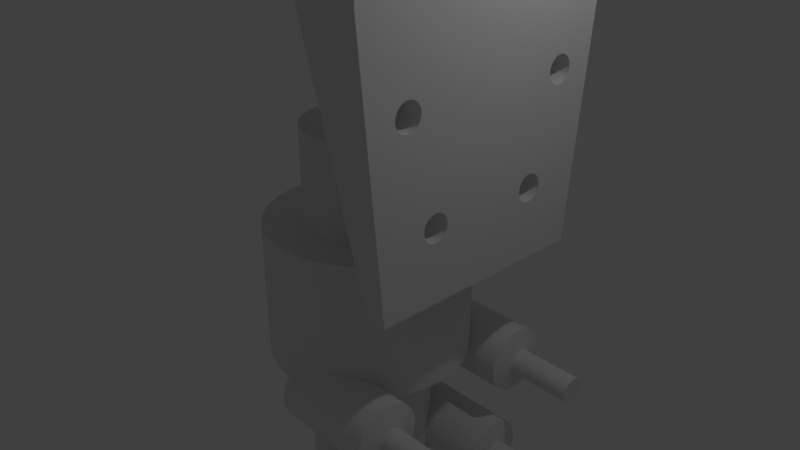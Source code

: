 # Source: eje-z--sust-bar.blend  (saved by Blender 2.79.0; exported with 4.5.12 LTS)
import bpy
from mathutils import Matrix  # noqa: F401  (used for matrix-valued properties, if any)

bpy.ops.wm.read_factory_settings(use_empty=True)
scene = bpy.context.scene
scene.name = 'Scene'

# ---- collections
col_collection_1 = bpy.data.collections.new('Collection 1'); scene.collection.children.link(col_collection_1)

# ---- materials (node trees are filled in below, after node groups)
mat_material = bpy.data.materials.new('Material')
mat_material.alpha_threshold = 0.0
mat_material.use_transparent_shadow = False
mat_material.roughness = 0.5
mat_material.line_color = (0.0, 0.0, 0.0, 1.0)

# ---- material node trees

# ---- world
world_world = bpy.data.worlds.new('World'); scene.world = world_world
world_world.color = (0.05088, 0.05088, 0.05088)
world_world.use_sun_shadow = False
world_world.sun_shadow_jitter_overblur = 0.0
world_world.cycles.sampling_method = 'MANUAL'

# ---- cameras
cam_camera = bpy.data.cameras.new('Camera')
cam_camera.clip_end = 100.0
cam_camera.lens = 35.0
cam_camera.sensor_width = 32.0
cam_camera.sensor_height = 18.0
cam_camera.ortho_scale = 7.314
cam_camera.dof.focus_distance = 0.0
cam_camera.dof.aperture_fstop = 128.0

# ---- lights
light_lamp = bpy.data.lights.new('Lamp', 'POINT')
light_lamp.transmission_factor = 0.0
light_lamp.cutoff_distance = 30.0
light_lamp.energy = 100.0
light_lamp.shadow_buffer_clip_start = 1.001
light_lamp.shadow_soft_size = 0.1
light_lamp.shadow_maximum_resolution = 0.006
light_lamp.use_absolute_resolution = True

# ---- meshes
me_cylinder_002 = bpy.data.meshes.new('Cylinder.002')
me_cylinder_002.from_pydata([(-2.685, 6.582, -3.514), (-2.685, 6.582, 1.557), (-2.328, 6.547, -3.514), (-2.328, 6.547, 1.557), (-1.985, 6.443, -3.514), (-1.985, 6.443, 1.557), (-1.668, 6.274, -3.514), (-1.668, 6.274, 1.557), (-1.391, 6.046, -3.514), (-1.391, 6.046, 1.557), (-1.163, 5.768, -3.514), (-1.163, 5.768, 1.557), (-0.9937, 5.452, -3.514), (-0.9937, 5.452, 1.557), (-0.8895, 5.108, -3.514), (-0.8895, 5.108, 1.557), (-0.8543, 4.751, -3.514), (-0.8543, 4.751, 1.557), (-0.8895, 4.394, -3.514), (-0.8895, 4.394, 1.557), (-0.9937, 4.05, -3.514), (-0.9937, 4.05, 1.557), (-1.163, 3.734, -3.514), (-1.163, 3.734, 1.557), (-1.391, 3.456, -3.514), (-1.391, 3.456, 1.557), (-1.668, 3.229, -3.514), (-1.668, 3.229, 1.557), (-1.985, 3.059, -3.514), (-1.985, 3.059, 1.557), (-2.328, 2.955, -3.514), (-2.328, 2.955, 1.557), (-2.685, 2.92, -3.514), (-2.685, 2.92, 1.557), (-3.043, 2.955, -3.514), (-3.043, 2.955, 1.557), (-3.386, 3.059, -3.514), (-3.386, 3.059, 1.557), (-3.703, 3.229, -3.514), (-3.703, 3.229, 1.557), (-3.98, 3.456, -3.514), (-3.98, 3.456, 1.557), (-4.208, 3.734, -3.514), (-4.208, 3.734, 1.557), (-4.377, 4.05, -3.514), (-4.377, 4.05, 1.557), (-4.481, 4.394, -3.514), (-4.481, 4.394, 1.557), (-4.517, 4.751, -3.514), (-4.517, 4.751, 1.557), (-4.481, 5.108, -3.514), (-4.481, 5.108, 1.557), (-4.377, 5.452, -3.514), (-4.377, 5.452, 1.557), (-4.208, 5.768, -3.514), (-4.208, 5.768, 1.557), (-3.98, 6.046, -3.514), (-3.98, 6.046, 1.557), (-3.703, 6.274, -3.514), (-3.703, 6.274, 1.557), (-3.386, 6.443, -3.514), (-3.386, 6.443, 1.557), (-3.043, 6.547, -3.514), (-3.043, 6.547, 1.557), (-2.685, 5.462, -3.772), (-2.547, 5.448, -3.772), (-2.413, 5.408, -3.772), (-2.29, 5.342, -3.772), (-2.183, 5.254, -3.772), (-2.094, 5.146, -3.772), (-2.029, 5.023, -3.772), (-1.988, 4.89, -3.772), (-1.975, 4.751, -3.772), (-1.988, 4.612, -3.772), (-2.029, 4.479, -3.772), (-2.094, 4.356, -3.772), (-2.183, 4.248, -3.772), (-2.29, 4.16, -3.772), (-2.413, 4.094, -3.772), (-2.547, 4.054, -3.772), (-2.685, 4.04, -3.772), (-2.824, 4.054, -3.772), (-2.957, 4.094, -3.772), (-3.08, 4.16, -3.772), (-3.188, 4.248, -3.772), (-3.276, 4.356, -3.772), (-3.342, 4.479, -3.772), (-3.383, 4.612, -3.772), (-3.396, 4.751, -3.772), (-3.383, 4.89, -3.772), (-3.342, 5.023, -3.772), (-3.276, 5.146, -3.772), (-3.188, 5.254, -3.772), (-3.08, 5.342, -3.772), (-2.957, 5.408, -3.772), (-2.824, 5.448, -3.772), (-2.685, 5.462, -6.826), (-2.547, 5.448, -6.826), (-2.413, 5.408, -6.826), (-2.29, 5.342, -6.826), (-2.183, 5.254, -6.826), (-2.094, 5.146, -6.826), (-2.029, 5.023, -6.826), (-1.988, 4.89, -6.826), (-1.975, 4.751, -6.826), (-1.988, 4.612, -6.826), (-2.029, 4.479, -6.826), (-2.094, 4.356, -6.826), (-2.183, 4.248, -6.826), (-2.29, 4.16, -6.826), (-2.413, 4.094, -6.826), (-2.547, 4.054, -6.826), (-2.685, 4.04, -6.826), (-2.824, 4.054, -6.826), (-2.957, 4.094, -6.826), (-3.08, 4.16, -6.826), (-3.188, 4.248, -6.826), (-3.276, 4.356, -6.826), (-3.342, 4.479, -6.826), (-3.383, 4.612, -6.826), (-3.396, 4.751, -6.826), (-3.383, 4.89, -6.826), (-3.342, 5.023, -6.826), (-3.276, 5.146, -6.826), (-3.188, 5.254, -6.826), (-3.08, 5.342, -6.826), (-2.957, 5.408, -6.826), (-2.824, 5.448, -6.826), (2.685, 4.924, -3.514), (2.685, 4.924, 1.557), (2.328, 4.889, -3.514), (2.328, 4.889, 1.557), (1.985, 4.785, -3.514), (1.985, 4.785, 1.557), (1.668, 4.616, -3.514), (1.668, 4.616, 1.557), (1.391, 4.388, -3.514), (1.391, 4.388, 1.557), (1.163, 4.111, -3.514), (1.163, 4.111, 1.557), (0.9937, 3.794, -3.514), (0.9937, 3.794, 1.557), (0.8895, 3.451, -3.514), (0.8895, 3.451, 1.557), (0.8543, 3.093, -3.514), (0.8543, 3.093, 1.557), (0.8895, 2.736, -3.514), (0.8895, 2.736, 1.557), (0.9937, 2.393, -3.514), (0.9937, 2.393, 1.557), (1.163, 2.076, -3.514), (1.163, 2.076, 1.557), (1.391, 1.798, -3.514), (1.391, 1.798, 1.557), (1.668, 1.571, -3.514), (1.668, 1.571, 1.557), (1.985, 1.402, -3.514), (1.985, 1.402, 1.557), (2.328, 1.297, -3.514), (2.328, 1.297, 1.557), (2.685, 1.262, -3.514), (2.685, 1.262, 1.557), (3.043, 1.297, -3.514), (3.043, 1.297, 1.557), (3.386, 1.402, -3.514), (3.386, 1.402, 1.557), (3.703, 1.571, -3.514), (3.703, 1.571, 1.557), (3.98, 1.798, -3.514), (3.98, 1.798, 1.557), (4.208, 2.076, -3.514), (4.208, 2.076, 1.557), (4.377, 2.393, -3.514), (4.377, 2.393, 1.557), (4.481, 2.736, -3.514), (4.481, 2.736, 1.557), (4.517, 3.093, -3.514), (4.517, 3.093, 1.557), (4.481, 3.451, -3.514), (4.481, 3.451, 1.557), (4.377, 3.794, -3.514), (4.377, 3.794, 1.557), (4.208, 4.111, -3.514), (4.208, 4.111, 1.557), (3.98, 4.388, -3.514), (3.98, 4.388, 1.557), (3.703, 4.616, -3.514), (3.703, 4.616, 1.557), (3.386, 4.785, -3.514), (3.386, 4.785, 1.557), (3.043, 4.889, -3.514), (3.043, 4.889, 1.557), (2.685, 3.804, -3.772), (2.547, 3.79, -3.772), (2.413, 3.75, -3.772), (2.29, 3.684, -3.772), (2.183, 3.596, -3.772), (2.094, 3.488, -3.772), (2.029, 3.365, -3.772), (1.988, 3.232, -3.772), (1.975, 3.093, -3.772), (1.988, 2.955, -3.772), (2.029, 2.821, -3.772), (2.094, 2.698, -3.772), (2.183, 2.591, -3.772), (2.29, 2.502, -3.772), (2.413, 2.437, -3.772), (2.547, 2.396, -3.772), (2.685, 2.382, -3.772), (2.824, 2.396, -3.772), (2.957, 2.437, -3.772), (3.08, 2.502, -3.772), (3.188, 2.591, -3.772), (3.276, 2.698, -3.772), (3.342, 2.821, -3.772), (3.383, 2.955, -3.772), (3.396, 3.093, -3.772), (3.383, 3.232, -3.772), (3.342, 3.365, -3.772), (3.276, 3.488, -3.772), (3.188, 3.596, -3.772), (3.08, 3.684, -3.772), (2.957, 3.75, -3.772), (2.824, 3.79, -3.772), (2.685, 3.804, -6.826), (2.547, 3.79, -6.826), (2.413, 3.75, -6.826), (2.29, 3.684, -6.826), (2.183, 3.596, -6.826), (2.094, 3.488, -6.826), (2.029, 3.365, -6.826), (1.988, 3.232, -6.826), (1.975, 3.093, -6.826), (1.988, 2.955, -6.826), (2.029, 2.821, -6.826), (2.094, 2.698, -6.826), (2.183, 2.591, -6.826), (2.29, 2.502, -6.826), (2.413, 2.437, -6.826), (2.547, 2.396, -6.826), (2.685, 2.382, -6.826), (2.824, 2.396, -6.826), (2.957, 2.437, -6.826), (3.08, 2.502, -6.826), (3.188, 2.591, -6.826), (3.276, 2.698, -6.826), (3.342, 2.821, -6.826), (3.383, 2.955, -6.826), (3.396, 3.093, -6.826), (3.383, 3.232, -6.826), (3.342, 3.365, -6.826), (3.276, 3.488, -6.826), (3.188, 3.596, -6.826), (3.08, 3.684, -6.826), (2.957, 3.75, -6.826), (2.824, 3.79, -6.826), (-2.685, -6.582, -3.514), (-2.685, -6.582, 1.557), (-2.328, -6.547, -3.514), (-2.328, -6.547, 1.557), (-1.985, -6.443, -3.514), (-1.985, -6.443, 1.557), (-1.668, -6.274, -3.514), (-1.668, -6.274, 1.557), (-1.391, -6.046, -3.514), (-1.391, -6.046, 1.557), (-1.163, -5.768, -3.514), (-1.163, -5.768, 1.557), (-0.9937, -5.452, -3.514), (-0.9937, -5.452, 1.557), (-0.8895, -5.108, -3.514), (-0.8895, -5.108, 1.557), (-0.8543, -4.751, -3.514), (-0.8543, -4.751, 1.557), (-0.8895, -4.394, -3.514), (-0.8895, -4.394, 1.557), (-0.9937, -4.05, -3.514), (-0.9937, -4.05, 1.557), (-1.163, -3.734, -3.514), (-1.163, -3.734, 1.557), (-1.391, -3.456, -3.514), (-1.391, -3.456, 1.557), (-1.668, -3.229, -3.514), (-1.668, -3.229, 1.557), (-1.985, -3.059, -3.514), (-1.985, -3.059, 1.557), (-2.328, -2.955, -3.514), (-2.328, -2.955, 1.557), (-2.685, -2.92, -3.514), (-2.685, -2.92, 1.557), (-3.043, -2.955, -3.514), (-3.043, -2.955, 1.557), (-3.386, -3.059, -3.514), (-3.386, -3.059, 1.557), (-3.703, -3.229, -3.514), (-3.703, -3.229, 1.557), (-3.98, -3.456, -3.514), (-3.98, -3.456, 1.557), (-4.208, -3.734, -3.514), (-4.208, -3.734, 1.557), (-4.377, -4.05, -3.514), (-4.377, -4.05, 1.557), (-4.481, -4.394, -3.514), (-4.481, -4.394, 1.557), (-4.517, -4.751, -3.514), (-4.517, -4.751, 1.557), (-4.481, -5.108, -3.514), (-4.481, -5.108, 1.557), (-4.377, -5.452, -3.514), (-4.377, -5.452, 1.557), (-4.208, -5.768, -3.514), (-4.208, -5.768, 1.557), (-3.98, -6.046, -3.514), (-3.98, -6.046, 1.557), (-3.703, -6.274, -3.514), (-3.703, -6.274, 1.557), (-3.386, -6.443, -3.514), (-3.386, -6.443, 1.557), (-3.043, -6.547, -3.514), (-3.043, -6.547, 1.557), (-2.685, -5.462, -3.772), (-2.547, -5.448, -3.772), (-2.413, -5.408, -3.772), (-2.29, -5.342, -3.772), (-2.183, -5.254, -3.772), (-2.094, -5.146, -3.772), (-2.029, -5.023, -3.772), (-1.988, -4.89, -3.772), (-1.975, -4.751, -3.772), (-1.988, -4.612, -3.772), (-2.029, -4.479, -3.772), (-2.094, -4.356, -3.772), (-2.183, -4.248, -3.772), (-2.29, -4.16, -3.772), (-2.413, -4.094, -3.772), (-2.547, -4.054, -3.772), (-2.685, -4.04, -3.772), (-2.824, -4.054, -3.772), (-2.957, -4.094, -3.772), (-3.08, -4.16, -3.772), (-3.188, -4.248, -3.772), (-3.276, -4.356, -3.772), (-3.342, -4.479, -3.772), (-3.383, -4.612, -3.772), (-3.396, -4.751, -3.772), (-3.383, -4.89, -3.772), (-3.342, -5.023, -3.772), (-3.276, -5.146, -3.772), (-3.188, -5.254, -3.772), (-3.08, -5.342, -3.772), (-2.957, -5.408, -3.772), (-2.824, -5.448, -3.772), (-2.685, -5.462, -6.826), (-2.547, -5.448, -6.826), (-2.413, -5.408, -6.826), (-2.29, -5.342, -6.826), (-2.183, -5.254, -6.826), (-2.094, -5.146, -6.826), (-2.029, -5.023, -6.826), (-1.988, -4.89, -6.826), (-1.975, -4.751, -6.826), (-1.988, -4.612, -6.826), (-2.029, -4.479, -6.826), (-2.094, -4.356, -6.826), (-2.183, -4.248, -6.826), (-2.29, -4.16, -6.826), (-2.413, -4.094, -6.826), (-2.547, -4.054, -6.826), (-2.685, -4.04, -6.826), (-2.824, -4.054, -6.826), (-2.957, -4.094, -6.826), (-3.08, -4.16, -6.826), (-3.188, -4.248, -6.826), (-3.276, -4.356, -6.826), (-3.342, -4.479, -6.826), (-3.383, -4.612, -6.826), (-3.396, -4.751, -6.826), (-3.383, -4.89, -6.826), (-3.342, -5.023, -6.826), (-3.276, -5.146, -6.826), (-3.188, -5.254, -6.826), (-3.08, -5.342, -6.826), (-2.957, -5.408, -6.826), (-2.824, -5.448, -6.826), (2.685, -4.924, -3.586), (2.685, -4.924, 1.63), (2.328, -4.889, -3.586), (2.328, -4.889, 1.63), (1.985, -4.785, -3.586), (1.985, -4.785, 1.63), (1.668, -4.616, -3.586), (1.668, -4.616, 1.63), (1.391, -4.388, -3.586), (1.391, -4.388, 1.63), (1.163, -4.111, -3.586), (1.163, -4.111, 1.63), (0.9937, -3.794, -3.586), (0.9937, -3.794, 1.63), (0.8895, -3.451, -3.586), (0.8895, -3.451, 1.63), (0.8543, -3.093, -3.586), (0.8543, -3.093, 1.63), (0.8895, -2.736, -3.586), (0.8895, -2.736, 1.63), (0.9937, -2.393, -3.586), (0.9937, -2.393, 1.63), (1.163, -2.076, -3.586), (1.163, -2.076, 1.63), (1.391, -1.798, -3.586), (1.391, -1.798, 1.63), (1.668, -1.571, -3.586), (1.668, -1.571, 1.63), (1.985, -1.402, -3.586), (1.985, -1.402, 1.63), (2.328, -1.297, -3.586), (2.328, -1.297, 1.63), (2.685, -1.262, -3.586), (2.685, -1.262, 1.63), (3.043, -1.297, -3.586), (3.043, -1.297, 1.63), (3.386, -1.402, -3.586), (3.386, -1.402, 1.63), (3.703, -1.571, -3.586), (3.703, -1.571, 1.63), (3.98, -1.798, -3.586), (3.98, -1.798, 1.63), (4.208, -2.076, -3.586), (4.208, -2.076, 1.63), (4.377, -2.393, -3.586), (4.377, -2.393, 1.63), (4.481, -2.736, -3.586), (4.481, -2.736, 1.63), (4.517, -3.093, -3.586), (4.517, -3.093, 1.63), (4.481, -3.451, -3.586), (4.481, -3.451, 1.63), (4.377, -3.794, -3.586), (4.377, -3.794, 1.63), (4.208, -4.111, -3.586), (4.208, -4.111, 1.63), (3.98, -4.388, -3.586), (3.98, -4.388, 1.63), (3.703, -4.616, -3.586), (3.703, -4.616, 1.63), (3.386, -4.785, -3.586), (3.386, -4.785, 1.63), (3.043, -4.889, -3.586), (3.043, -4.889, 1.63), (2.685, -3.804, -3.772), (2.547, -3.79, -3.772), (2.413, -3.75, -3.772), (2.29, -3.684, -3.772), (2.183, -3.596, -3.772), (2.094, -3.488, -3.772), (2.029, -3.365, -3.772), (1.988, -3.232, -3.772), (1.975, -3.093, -3.772), (1.988, -2.955, -3.772), (2.029, -2.821, -3.772), (2.094, -2.698, -3.772), (2.183, -2.591, -3.772), (2.29, -2.502, -3.772), (2.413, -2.437, -3.772), (2.547, -2.396, -3.772), (2.685, -2.382, -3.772), (2.824, -2.396, -3.772), (2.957, -2.437, -3.772), (3.08, -2.502, -3.772), (3.188, -2.591, -3.772), (3.276, -2.698, -3.772), (3.342, -2.821, -3.772), (3.383, -2.955, -3.772), (3.396, -3.093, -3.772), (3.383, -3.232, -3.772), (3.342, -3.365, -3.772), (3.276, -3.488, -3.772), (3.188, -3.596, -3.772), (3.08, -3.684, -3.772), (2.957, -3.75, -3.772), (2.824, -3.79, -3.772), (2.685, -3.804, -6.826), (2.547, -3.79, -6.826), (2.413, -3.75, -6.826), (2.29, -3.684, -6.826), (2.183, -3.596, -6.826), (2.094, -3.488, -6.826), (2.029, -3.365, -6.826), (1.988, -3.232, -6.826), (1.975, -3.093, -6.826), (1.988, -2.955, -6.826), (2.029, -2.821, -6.826), (2.094, -2.698, -6.826), (2.183, -2.591, -6.826), (2.29, -2.502, -6.826), (2.413, -2.437, -6.826), (2.547, -2.396, -6.826), (2.685, -2.382, -6.826), (2.824, -2.396, -6.826), (2.957, -2.437, -6.826), (3.08, -2.502, -6.826), (3.188, -2.591, -6.826), (3.276, -2.698, -6.826), (3.342, -2.821, -6.826), (3.383, -2.955, -6.826), (3.396, -3.093, -6.826), (3.383, -3.232, -6.826), (3.342, -3.365, -6.826), (3.276, -3.488, -6.826), (3.188, -3.596, -6.826), (3.08, -3.684, -6.826), (2.957, -3.75, -6.826), (2.824, -3.79, -6.826)], [], [(0, 1, 3, 2), (2, 3, 5, 4), (4, 5, 7, 6), (6, 7, 9, 8), (8, 9, 11, 10), (10, 11, 13, 12), (12, 13, 15, 14), (14, 15, 17, 16), (16, 17, 19, 18), (18, 19, 21, 20), (20, 21, 23, 22), (22, 23, 25, 24), (24, 25, 27, 26), (26, 27, 29, 28), (28, 29, 31, 30), (30, 31, 33, 32), (32, 33, 35, 34), (34, 35, 37, 36), (36, 37, 39, 38), (38, 39, 41, 40), (40, 41, 43, 42), (42, 43, 45, 44), (44, 45, 47, 46), (46, 47, 49, 48), (48, 49, 51, 50), (50, 51, 53, 52), (52, 53, 55, 54), (54, 55, 57, 56), (56, 57, 59, 58), (58, 59, 61, 60), (3, 1, 63, 61, 59, 57, 55, 53, 51, 49, 47, 45, 43, 41, 39, 37, 35, 33, 31, 29, 27, 25, 23, 21, 19, 17, 15, 13, 11, 9, 7, 5), (60, 61, 63, 62), (62, 63, 1, 0), (38, 40, 84, 83), (93, 94, 126, 125), (56, 58, 93, 92), (12, 14, 71, 70), (30, 32, 80, 79), (48, 50, 89, 88), (4, 6, 67, 66), (22, 24, 76, 75), (40, 42, 85, 84), (58, 60, 94, 93), (14, 16, 72, 71), (32, 34, 81, 80), (50, 52, 90, 89), (6, 8, 68, 67), (24, 26, 77, 76), (42, 44, 86, 85), (60, 62, 95, 94), (16, 18, 73, 72), (34, 36, 82, 81), (52, 54, 91, 90), (8, 10, 69, 68), (26, 28, 78, 77), (44, 46, 87, 86), (0, 2, 65, 64), (62, 0, 64, 95), (18, 20, 74, 73), (36, 38, 83, 82), (54, 56, 92, 91), (10, 12, 70, 69), (28, 30, 79, 78), (46, 48, 88, 87), (2, 4, 66, 65), (20, 22, 75, 74), (96, 97, 98, 99, 100, 101, 102, 103, 104, 105, 106, 107, 108, 109, 110, 111, 112, 113, 114, 115, 116, 117, 118, 119, 120, 121, 122, 123, 124, 125, 126, 127), (80, 81, 113, 112), (67, 68, 100, 99), (94, 95, 127, 126), (81, 82, 114, 113), (68, 69, 101, 100), (95, 64, 96, 127), (82, 83, 115, 114), (69, 70, 102, 101), (83, 84, 116, 115), (70, 71, 103, 102), (84, 85, 117, 116), (71, 72, 104, 103), (85, 86, 118, 117), (72, 73, 105, 104), (86, 87, 119, 118), (73, 74, 106, 105), (87, 88, 120, 119), (74, 75, 107, 106), (88, 89, 121, 120), (75, 76, 108, 107), (89, 90, 122, 121), (76, 77, 109, 108), (90, 91, 123, 122), (77, 78, 110, 109), (64, 65, 97, 96), (91, 92, 124, 123), (78, 79, 111, 110), (65, 66, 98, 97), (92, 93, 125, 124), (79, 80, 112, 111), (66, 67, 99, 98), (128, 130, 131, 129), (130, 132, 133, 131), (132, 134, 135, 133), (134, 136, 137, 135), (136, 138, 139, 137), (138, 140, 141, 139), (140, 142, 143, 141), (142, 144, 145, 143), (144, 146, 147, 145), (146, 148, 149, 147), (148, 150, 151, 149), (150, 152, 153, 151), (152, 154, 155, 153), (154, 156, 157, 155), (156, 158, 159, 157), (158, 160, 161, 159), (160, 162, 163, 161), (162, 164, 165, 163), (164, 166, 167, 165), (166, 168, 169, 167), (168, 170, 171, 169), (170, 172, 173, 171), (172, 174, 175, 173), (174, 176, 177, 175), (176, 178, 179, 177), (178, 180, 181, 179), (180, 182, 183, 181), (182, 184, 185, 183), (184, 186, 187, 185), (186, 188, 189, 187), (131, 133, 135, 137, 139, 141, 143, 145, 147, 149, 151, 153, 155, 157, 159, 161, 163, 165, 167, 169, 171, 173, 175, 177, 179, 181, 183, 185, 187, 189, 191, 129), (188, 190, 191, 189), (190, 128, 129, 191), (166, 211, 212, 168), (221, 253, 254, 222), (184, 220, 221, 186), (140, 198, 199, 142), (158, 207, 208, 160), (176, 216, 217, 178), (132, 194, 195, 134), (150, 203, 204, 152), (168, 212, 213, 170), (186, 221, 222, 188), (142, 199, 200, 144), (160, 208, 209, 162), (178, 217, 218, 180), (134, 195, 196, 136), (152, 204, 205, 154), (170, 213, 214, 172), (188, 222, 223, 190), (144, 200, 201, 146), (162, 209, 210, 164), (180, 218, 219, 182), (136, 196, 197, 138), (154, 205, 206, 156), (172, 214, 215, 174), (128, 192, 193, 130), (190, 223, 192, 128), (146, 201, 202, 148), (164, 210, 211, 166), (182, 219, 220, 184), (138, 197, 198, 140), (156, 206, 207, 158), (174, 215, 216, 176), (130, 193, 194, 132), (148, 202, 203, 150), (224, 255, 254, 253, 252, 251, 250, 249, 248, 247, 246, 245, 244, 243, 242, 241, 240, 239, 238, 237, 236, 235, 234, 233, 232, 231, 230, 229, 228, 227, 226, 225), (208, 240, 241, 209), (195, 227, 228, 196), (222, 254, 255, 223), (209, 241, 242, 210), (196, 228, 229, 197), (223, 255, 224, 192), (210, 242, 243, 211), (197, 229, 230, 198), (211, 243, 244, 212), (198, 230, 231, 199), (212, 244, 245, 213), (199, 231, 232, 200), (213, 245, 246, 214), (200, 232, 233, 201), (214, 246, 247, 215), (201, 233, 234, 202), (215, 247, 248, 216), (202, 234, 235, 203), (216, 248, 249, 217), (203, 235, 236, 204), (217, 249, 250, 218), (204, 236, 237, 205), (218, 250, 251, 219), (205, 237, 238, 206), (192, 224, 225, 193), (219, 251, 252, 220), (206, 238, 239, 207), (193, 225, 226, 194), (220, 252, 253, 221), (207, 239, 240, 208), (194, 226, 227, 195), (256, 258, 259, 257), (258, 260, 261, 259), (260, 262, 263, 261), (262, 264, 265, 263), (264, 266, 267, 265), (266, 268, 269, 267), (268, 270, 271, 269), (270, 272, 273, 271), (272, 274, 275, 273), (274, 276, 277, 275), (276, 278, 279, 277), (278, 280, 281, 279), (280, 282, 283, 281), (282, 284, 285, 283), (284, 286, 287, 285), (286, 288, 289, 287), (288, 290, 291, 289), (290, 292, 293, 291), (292, 294, 295, 293), (294, 296, 297, 295), (296, 298, 299, 297), (298, 300, 301, 299), (300, 302, 303, 301), (302, 304, 305, 303), (304, 306, 307, 305), (306, 308, 309, 307), (308, 310, 311, 309), (310, 312, 313, 311), (312, 314, 315, 313), (314, 316, 317, 315), (259, 261, 263, 265, 267, 269, 271, 273, 275, 277, 279, 281, 283, 285, 287, 289, 291, 293, 295, 297, 299, 301, 303, 305, 307, 309, 311, 313, 315, 317, 319, 257), (316, 318, 319, 317), (318, 256, 257, 319), (294, 339, 340, 296), (349, 381, 382, 350), (312, 348, 349, 314), (268, 326, 327, 270), (286, 335, 336, 288), (304, 344, 345, 306), (260, 322, 323, 262), (278, 331, 332, 280), (296, 340, 341, 298), (314, 349, 350, 316), (270, 327, 328, 272), (288, 336, 337, 290), (306, 345, 346, 308), (262, 323, 324, 264), (280, 332, 333, 282), (298, 341, 342, 300), (316, 350, 351, 318), (272, 328, 329, 274), (290, 337, 338, 292), (308, 346, 347, 310), (264, 324, 325, 266), (282, 333, 334, 284), (300, 342, 343, 302), (256, 320, 321, 258), (318, 351, 320, 256), (274, 329, 330, 276), (292, 338, 339, 294), (310, 347, 348, 312), (266, 325, 326, 268), (284, 334, 335, 286), (302, 343, 344, 304), (258, 321, 322, 260), (276, 330, 331, 278), (352, 383, 382, 381, 380, 379, 378, 377, 376, 375, 374, 373, 372, 371, 370, 369, 368, 367, 366, 365, 364, 363, 362, 361, 360, 359, 358, 357, 356, 355, 354, 353), (336, 368, 369, 337), (323, 355, 356, 324), (350, 382, 383, 351), (337, 369, 370, 338), (324, 356, 357, 325), (351, 383, 352, 320), (338, 370, 371, 339), (325, 357, 358, 326), (339, 371, 372, 340), (326, 358, 359, 327), (340, 372, 373, 341), (327, 359, 360, 328), (341, 373, 374, 342), (328, 360, 361, 329), (342, 374, 375, 343), (329, 361, 362, 330), (343, 375, 376, 344), (330, 362, 363, 331), (344, 376, 377, 345), (331, 363, 364, 332), (345, 377, 378, 346), (332, 364, 365, 333), (346, 378, 379, 347), (333, 365, 366, 334), (320, 352, 353, 321), (347, 379, 380, 348), (334, 366, 367, 335), (321, 353, 354, 322), (348, 380, 381, 349), (335, 367, 368, 336), (322, 354, 355, 323), (384, 385, 387, 386), (386, 387, 389, 388), (388, 389, 391, 390), (390, 391, 393, 392), (392, 393, 395, 394), (394, 395, 397, 396), (396, 397, 399, 398), (398, 399, 401, 400), (400, 401, 403, 402), (402, 403, 405, 404), (404, 405, 407, 406), (406, 407, 409, 408), (408, 409, 411, 410), (410, 411, 413, 412), (412, 413, 415, 414), (414, 415, 417, 416), (416, 417, 419, 418), (418, 419, 421, 420), (420, 421, 423, 422), (422, 423, 425, 424), (424, 425, 427, 426), (426, 427, 429, 428), (428, 429, 431, 430), (430, 431, 433, 432), (432, 433, 435, 434), (434, 435, 437, 436), (436, 437, 439, 438), (438, 439, 441, 440), (440, 441, 443, 442), (442, 443, 445, 444), (387, 385, 447, 445, 443, 441, 439, 437, 435, 433, 431, 429, 427, 425, 423, 421, 419, 417, 415, 413, 411, 409, 407, 405, 403, 401, 399, 397, 395, 393, 391, 389), (444, 445, 447, 446), (446, 447, 385, 384), (422, 424, 468, 467), (477, 478, 510, 509), (440, 442, 477, 476), (396, 398, 455, 454), (414, 416, 464, 463), (432, 434, 473, 472), (388, 390, 451, 450), (406, 408, 460, 459), (424, 426, 469, 468), (442, 444, 478, 477), (398, 400, 456, 455), (416, 418, 465, 464), (434, 436, 474, 473), (390, 392, 452, 451), (408, 410, 461, 460), (426, 428, 470, 469), (444, 446, 479, 478), (400, 402, 457, 456), (418, 420, 466, 465), (436, 438, 475, 474), (392, 394, 453, 452), (410, 412, 462, 461), (428, 430, 471, 470), (384, 386, 449, 448), (446, 384, 448, 479), (402, 404, 458, 457), (420, 422, 467, 466), (438, 440, 476, 475), (394, 396, 454, 453), (412, 414, 463, 462), (430, 432, 472, 471), (386, 388, 450, 449), (404, 406, 459, 458), (480, 481, 482, 483, 484, 485, 486, 487, 488, 489, 490, 491, 492, 493, 494, 495, 496, 497, 498, 499, 500, 501, 502, 503, 504, 505, 506, 507, 508, 509, 510, 511), (464, 465, 497, 496), (451, 452, 484, 483), (478, 479, 511, 510), (465, 466, 498, 497), (452, 453, 485, 484), (479, 448, 480, 511), (466, 467, 499, 498), (453, 454, 486, 485), (467, 468, 500, 499), (454, 455, 487, 486), (468, 469, 501, 500), (455, 456, 488, 487), (469, 470, 502, 501), (456, 457, 489, 488), (470, 471, 503, 502), (457, 458, 490, 489), (471, 472, 504, 503), (458, 459, 491, 490), (472, 473, 505, 504), (459, 460, 492, 491), (473, 474, 506, 505), (460, 461, 493, 492), (474, 475, 507, 506), (461, 462, 494, 493), (448, 449, 481, 480), (475, 476, 508, 507), (462, 463, 495, 494), (449, 450, 482, 481), (476, 477, 509, 508), (463, 464, 496, 495), (450, 451, 483, 482)])
me_cylinder_002.use_remesh_preserve_volume = False
me_cylinder_002.use_remesh_preserve_attributes = False
me_cylinder_002.use_mirror_vertex_groups = False
me_cylinder_002.update()
me_cylinder_001 = bpy.data.meshes.new('Cylinder.001')
me_cylinder_001.from_pydata([(0.0, 1.0, -1.0), (0.0, 1.0, 1.0), (0.1951, 0.9808, -1.0), (0.1951, 0.9808, 1.0), (0.3827, 0.9239, -1.0), (0.3827, 0.9239, 1.0), (0.5556, 0.8315, -1.0), (0.5556, 0.8315, 1.0), (0.7071, 0.7071, -1.0), (0.7071, 0.7071, 1.0), (0.8315, 0.5556, -1.0), (0.8315, 0.5556, 1.0), (0.9239, 0.3827, -1.0), (0.9239, 0.3827, 1.0), (0.9808, 0.1951, -1.0), (0.9808, 0.1951, 1.0), (1.0, 7.55e-08, -1.0), (1.0, 7.55e-08, 1.0), (0.9808, -0.1951, -1.0), (0.9808, -0.1951, 1.0), (0.9239, -0.3827, -1.0), (0.9239, -0.3827, 1.0), (0.8315, -0.5556, -1.0), (0.8315, -0.5556, 1.0), (0.7071, -0.7071, -1.0), (0.7071, -0.7071, 1.0), (0.5556, -0.8315, -1.0), (0.5556, -0.8315, 1.0), (0.3827, -0.9239, -1.0), (0.3827, -0.9239, 1.0), (0.1951, -0.9808, -1.0), (0.1951, -0.9808, 1.0), (-3.258e-07, -1.0, -1.0), (-3.258e-07, -1.0, 1.0), (-0.1951, -0.9808, -1.0), (-0.1951, -0.9808, 1.0), (-0.3827, -0.9239, -1.0), (-0.3827, -0.9239, 1.0), (-0.5556, -0.8315, -1.0), (-0.5556, -0.8315, 1.0), (-0.7071, -0.7071, -1.0), (-0.7071, -0.7071, 1.0), (-0.8315, -0.5556, -1.0), (-0.8315, -0.5556, 1.0), (-0.9239, -0.3827, -1.0), (-0.9239, -0.3827, 1.0), (-0.9808, -0.1951, -1.0), (-0.9808, -0.1951, 1.0), (-1.0, 9.656e-07, -1.0), (-1.0, 9.656e-07, 1.0), (-0.9808, 0.1951, -1.0), (-0.9808, 0.1951, 1.0), (-0.9239, 0.3827, -1.0), (-0.9239, 0.3827, 1.0), (-0.8315, 0.5556, -1.0), (-0.8315, 0.5556, 1.0), (-0.7071, 0.7071, -1.0), (-0.7071, 0.7071, 1.0), (-0.5556, 0.8315, -1.0), (-0.5556, 0.8315, 1.0), (-0.3827, 0.9239, -1.0), (-0.3827, 0.9239, 1.0), (-0.1951, 0.9808, -1.0), (-0.1951, 0.9808, 1.0)], [], [(0, 1, 3, 2), (2, 3, 5, 4), (4, 5, 7, 6), (6, 7, 9, 8), (8, 9, 11, 10), (10, 11, 13, 12), (12, 13, 15, 14), (14, 15, 17, 16), (16, 17, 19, 18), (18, 19, 21, 20), (20, 21, 23, 22), (22, 23, 25, 24), (24, 25, 27, 26), (26, 27, 29, 28), (28, 29, 31, 30), (30, 31, 33, 32), (32, 33, 35, 34), (34, 35, 37, 36), (36, 37, 39, 38), (38, 39, 41, 40), (40, 41, 43, 42), (42, 43, 45, 44), (44, 45, 47, 46), (46, 47, 49, 48), (48, 49, 51, 50), (50, 51, 53, 52), (52, 53, 55, 54), (54, 55, 57, 56), (56, 57, 59, 58), (58, 59, 61, 60), (3, 1, 63, 61, 59, 57, 55, 53, 51, 49, 47, 45, 43, 41, 39, 37, 35, 33, 31, 29, 27, 25, 23, 21, 19, 17, 15, 13, 11, 9, 7, 5), (60, 61, 63, 62), (62, 63, 1, 0), (0, 2, 4, 6, 8, 10, 12, 14, 16, 18, 20, 22, 24, 26, 28, 30, 32, 34, 36, 38, 40, 42, 44, 46, 48, 50, 52, 54, 56, 58, 60, 62)])
me_cylinder_001.use_remesh_preserve_volume = False
me_cylinder_001.use_remesh_preserve_attributes = False
me_cylinder_001.use_mirror_vertex_groups = False
me_cylinder_001.update()
me_cylinder = bpy.data.meshes.new('Cylinder')
me_cylinder.from_pydata([(0.0, 1.0, -1.0), (0.0, 1.0, 1.0), (0.1951, 0.9808, -1.0), (0.1951, 0.9808, 1.0), (0.3827, 0.9239, -1.0), (0.3827, 0.9239, 1.0), (0.5556, 0.8315, -1.0), (0.5556, 0.8315, 1.0), (0.7071, 0.7071, -1.0), (0.7071, 0.7071, 1.0), (0.8315, 0.5556, -1.0), (0.8315, 0.5556, 1.0), (0.9239, 0.3827, -1.0), (0.9239, 0.3827, 1.0), (0.9808, 0.1951, -1.0), (0.9808, 0.1951, 1.0), (1.0, 7.55e-08, -1.0), (1.0, 7.55e-08, 1.0), (0.9808, -0.1951, -1.0), (0.9808, -0.1951, 1.0), (0.9239, -0.3827, -1.0), (0.9239, -0.3827, 1.0), (0.8315, -0.5556, -1.0), (0.8315, -0.5556, 1.0), (0.7071, -0.7071, -1.0), (0.7071, -0.7071, 1.0), (0.5556, -0.8315, -1.0), (0.5556, -0.8315, 1.0), (0.3827, -0.9239, -1.0), (0.3827, -0.9239, 1.0), (0.1951, -0.9808, -1.0), (0.1951, -0.9808, 1.0), (-3.258e-07, -1.0, -1.0), (-3.258e-07, -1.0, 1.0), (-0.1951, -0.9808, -1.0), (-0.1951, -0.9808, 1.0), (-0.3827, -0.9239, -1.0), (-0.3827, -0.9239, 1.0), (-0.5556, -0.8315, -1.0), (-0.5556, -0.8315, 1.0), (-0.7071, -0.7071, -1.0), (-0.7071, -0.7071, 1.0), (-0.8315, -0.5556, -1.0), (-0.8315, -0.5556, 1.0), (-0.9239, -0.3827, -1.0), (-0.9239, -0.3827, 1.0), (-0.9808, -0.1951, -1.0), (-0.9808, -0.1951, 1.0), (-1.0, 9.656e-07, -1.0), (-1.0, 9.656e-07, 1.0), (-0.9808, 0.1951, -1.0), (-0.9808, 0.1951, 1.0), (-0.9239, 0.3827, -1.0), (-0.9239, 0.3827, 1.0), (-0.8315, 0.5556, -1.0), (-0.8315, 0.5556, 1.0), (-0.7071, 0.7071, -1.0), (-0.7071, 0.7071, 1.0), (-0.5556, 0.8315, -1.0), (-0.5556, 0.8315, 1.0), (-0.3827, 0.9239, -1.0), (-0.3827, 0.9239, 1.0), (-0.1951, 0.9808, -1.0), (-0.1951, 0.9808, 1.0)], [], [(0, 1, 3, 2), (2, 3, 5, 4), (4, 5, 7, 6), (6, 7, 9, 8), (8, 9, 11, 10), (10, 11, 13, 12), (12, 13, 15, 14), (14, 15, 17, 16), (16, 17, 19, 18), (18, 19, 21, 20), (20, 21, 23, 22), (22, 23, 25, 24), (24, 25, 27, 26), (26, 27, 29, 28), (28, 29, 31, 30), (30, 31, 33, 32), (32, 33, 35, 34), (34, 35, 37, 36), (36, 37, 39, 38), (38, 39, 41, 40), (40, 41, 43, 42), (42, 43, 45, 44), (44, 45, 47, 46), (46, 47, 49, 48), (48, 49, 51, 50), (50, 51, 53, 52), (52, 53, 55, 54), (54, 55, 57, 56), (56, 57, 59, 58), (58, 59, 61, 60), (3, 1, 63, 61, 59, 57, 55, 53, 51, 49, 47, 45, 43, 41, 39, 37, 35, 33, 31, 29, 27, 25, 23, 21, 19, 17, 15, 13, 11, 9, 7, 5), (60, 61, 63, 62), (62, 63, 1, 0), (0, 2, 4, 6, 8, 10, 12, 14, 16, 18, 20, 22, 24, 26, 28, 30, 32, 34, 36, 38, 40, 42, 44, 46, 48, 50, 52, 54, 56, 58, 60, 62)])
me_cylinder.use_remesh_preserve_volume = False
me_cylinder.use_remesh_preserve_attributes = False
me_cylinder.use_mirror_vertex_groups = False
me_cylinder.update()
me_cube = bpy.data.meshes.new('Cube')
me_cube.from_pydata([(1.075, -1.078, -3.321), (1.075, -1.072, -3.501), (1.075, -1.055, -3.673), (1.075, -1.027, -3.833), (1.075, -0.9896, -3.972), (1.075, -0.9438, -4.087), (1.075, -0.8917, -4.172), (1.075, -0.8351, -4.224), (1.075, -0.7762, -4.242), (1.075, -0.7173, -4.224), (1.075, -0.6607, -4.172), (1.075, -0.6085, -4.087), (1.075, -0.5628, -3.972), (1.075, -0.5253, -3.833), (1.075, -0.4974, -3.673), (1.075, -0.4802, -3.501), (1.075, -0.4744, -3.321), (1.075, -0.4802, -3.141), (1.075, -0.4974, -2.968), (1.075, -0.5253, -2.809), (1.075, -0.5628, -2.669), (1.075, -0.6085, -2.555), (1.075, -0.6607, -2.469), (1.075, -0.7173, -2.417), (1.075, -0.7762, -2.399), (1.075, -0.8351, -2.417), (1.075, -0.8917, -2.469), (1.075, -0.9438, -2.555), (1.075, -0.9896, -2.669), (1.075, -1.027, -2.809), (1.075, -1.055, -2.968), (1.075, -1.072, -3.141), (1.124, -0.8933, -3.321), (1.124, -0.8911, -3.391), (1.124, -0.8844, -3.458), (1.124, -0.8736, -3.519), (1.124, -0.859, -3.574), (1.124, -0.8413, -3.618), (1.124, -0.821, -3.651), (1.124, -0.799, -3.672), (1.124, -0.7762, -3.678), (1.124, -0.7533, -3.672), (1.124, -0.7314, -3.651), (1.124, -0.7111, -3.618), (1.124, -0.6934, -3.574), (1.124, -0.6788, -3.519), (1.124, -0.668, -3.458), (1.124, -0.6613, -3.391), (1.124, -0.659, -3.321), (1.124, -0.6613, -3.251), (1.124, -0.668, -3.184), (1.124, -0.6788, -3.122), (1.124, -0.6934, -3.068), (1.124, -0.7111, -3.023), (1.124, -0.7314, -2.99), (1.124, -0.7533, -2.97), (1.124, -0.7762, -2.963), (1.124, -0.799, -2.97), (1.124, -0.821, -2.99), (1.124, -0.8413, -3.023), (1.124, -0.859, -3.068), (1.124, -0.8736, -3.122), (1.124, -0.8844, -3.184), (1.124, -0.8911, -3.251), (1.075, -0.8047, -6.023), (1.075, -0.7989, -5.844), (1.075, -0.7818, -5.671), (1.075, -0.7539, -5.512), (1.075, -0.7164, -5.372), (1.075, -0.6706, -5.257), (1.075, -0.6185, -5.172), (1.075, -0.5618, -5.12), (1.075, -0.503, -5.102), (1.075, -0.4441, -5.12), (1.075, -0.3875, -5.172), (1.075, -0.3353, -5.257), (1.075, -0.2896, -5.372), (1.075, -0.2521, -5.512), (1.075, -0.2242, -5.671), (1.075, -0.207, -5.844), (1.075, -0.2012, -6.023), (1.075, -0.207, -6.203), (1.075, -0.2242, -6.376), (1.075, -0.2521, -6.535), (1.075, -0.2896, -6.675), (1.075, -0.3353, -6.79), (1.075, -0.3875, -6.875), (1.075, -0.4441, -6.927), (1.075, -0.503, -6.945), (1.075, -0.5618, -6.927), (1.075, -0.6185, -6.875), (1.075, -0.6706, -6.79), (1.075, -0.7164, -6.675), (1.075, -0.7539, -6.535), (1.075, -0.7818, -6.376), (1.075, -0.7989, -6.203), (1.124, -0.6201, -6.023), (1.124, -0.6179, -5.954), (1.124, -0.6112, -5.887), (1.124, -0.6004, -5.825), (1.124, -0.5858, -5.771), (1.124, -0.5681, -5.726), (1.124, -0.5478, -5.693), (1.124, -0.5258, -5.673), (1.124, -0.503, -5.666), (1.124, -0.4801, -5.673), (1.124, -0.4581, -5.693), (1.124, -0.4379, -5.726), (1.124, -0.4201, -5.771), (1.124, -0.4056, -5.825), (1.124, -0.3947, -5.887), (1.124, -0.3881, -5.954), (1.124, -0.3858, -6.023), (1.124, -0.3881, -6.093), (1.124, -0.3947, -6.16), (1.124, -0.4056, -6.222), (1.124, -0.4201, -6.276), (1.124, -0.4379, -6.321), (1.124, -0.4581, -6.354), (1.124, -0.4801, -6.374), (1.124, -0.503, -6.381), (1.124, -0.5258, -6.374), (1.124, -0.5478, -6.354), (1.124, -0.5681, -6.321), (1.124, -0.5858, -6.276), (1.124, -0.6004, -6.222), (1.124, -0.6112, -6.16), (1.124, -0.6179, -6.093), (1.075, 1.092, -3.321), (1.075, 1.086, -3.501), (1.075, 1.069, -3.673), (1.075, 1.041, -3.833), (1.075, 1.003, -3.972), (1.075, 0.9575, -4.087), (1.075, 0.9053, -4.172), (1.075, 0.8487, -4.224), (1.075, 0.7898, -4.242), (1.075, 0.7309, -4.224), (1.075, 0.6743, -4.172), (1.075, 0.6222, -4.087), (1.075, 0.5764, -3.972), (1.075, 0.5389, -3.833), (1.075, 0.511, -3.673), (1.075, 0.4938, -3.501), (1.075, 0.488, -3.321), (1.075, 0.4938, -3.141), (1.075, 0.511, -2.968), (1.075, 0.5389, -2.809), (1.075, 0.5764, -2.669), (1.075, 0.6222, -2.555), (1.075, 0.6743, -2.469), (1.075, 0.7309, -2.417), (1.075, 0.7898, -2.399), (1.075, 0.8487, -2.417), (1.075, 0.9053, -2.469), (1.075, 0.9575, -2.555), (1.075, 1.003, -2.669), (1.075, 1.041, -2.809), (1.075, 1.069, -2.968), (1.075, 1.086, -3.141), (1.124, 0.907, -3.321), (1.124, 0.9047, -3.391), (1.124, 0.898, -3.458), (1.124, 0.8872, -3.519), (1.124, 0.8726, -3.574), (1.124, 0.8549, -3.618), (1.124, 0.8346, -3.651), (1.124, 0.8127, -3.672), (1.124, 0.7898, -3.678), (1.124, 0.767, -3.672), (1.124, 0.745, -3.651), (1.124, 0.7247, -3.618), (1.124, 0.707, -3.574), (1.124, 0.6924, -3.519), (1.124, 0.6816, -3.458), (1.124, 0.6749, -3.391), (1.124, 0.6727, -3.321), (1.124, 0.6749, -3.251), (1.124, 0.6816, -3.184), (1.124, 0.6924, -3.122), (1.124, 0.707, -3.068), (1.124, 0.7247, -3.023), (1.124, 0.745, -2.99), (1.124, 0.767, -2.97), (1.124, 0.7898, -2.963), (1.124, 0.8127, -2.97), (1.124, 0.8346, -2.99), (1.124, 0.8549, -3.023), (1.124, 0.8726, -3.068), (1.124, 0.8872, -3.122), (1.124, 0.898, -3.184), (1.124, 0.9047, -3.251), (1.088, 0.8184, -6.023), (1.088, 0.8126, -5.844), (1.088, 0.7954, -5.671), (1.088, 0.7675, -5.512), (1.088, 0.73, -5.372), (1.088, 0.6842, -5.257), (1.088, 0.6321, -5.172), (1.088, 0.5755, -5.12), (1.088, 0.5166, -5.102), (1.088, 0.4577, -5.12), (1.088, 0.4011, -5.172), (1.088, 0.3489, -5.257), (1.088, 0.3032, -5.372), (1.088, 0.2657, -5.512), (1.088, 0.2378, -5.671), (1.088, 0.2206, -5.844), (1.088, 0.2148, -6.023), (1.088, 0.2206, -6.203), (1.088, 0.2378, -6.376), (1.088, 0.2657, -6.535), (1.088, 0.3032, -6.675), (1.088, 0.3489, -6.79), (1.088, 0.4011, -6.875), (1.088, 0.4577, -6.927), (1.088, 0.5166, -6.945), (1.088, 0.5755, -6.927), (1.088, 0.6321, -6.875), (1.088, 0.6842, -6.79), (1.088, 0.73, -6.675), (1.088, 0.7675, -6.535), (1.088, 0.7954, -6.376), (1.088, 0.8126, -6.203), (1.124, 0.6337, -6.023), (1.124, 0.6315, -5.954), (1.124, 0.6248, -5.887), (1.124, 0.614, -5.825), (1.124, 0.5994, -5.771), (1.124, 0.5817, -5.726), (1.124, 0.5614, -5.693), (1.124, 0.5394, -5.673), (1.124, 0.5166, -5.666), (1.124, 0.4937, -5.673), (1.124, 0.4718, -5.693), (1.124, 0.4515, -5.726), (1.124, 0.4338, -5.771), (1.124, 0.4192, -5.825), (1.124, 0.4084, -5.887), (1.124, 0.4017, -5.954), (1.124, 0.3994, -6.023), (1.124, 0.4017, -6.093), (1.124, 0.4084, -6.16), (1.124, 0.4192, -6.222), (1.124, 0.4338, -6.276), (1.124, 0.4515, -6.321), (1.124, 0.4718, -6.354), (1.124, 0.4937, -6.374), (1.124, 0.5166, -6.381), (1.124, 0.5394, -6.374), (1.124, 0.5614, -6.354), (1.124, 0.5817, -6.321), (1.124, 0.5994, -6.276), (1.124, 0.614, -6.222), (1.124, 0.6248, -6.16), (1.124, 0.6315, -6.093), (0.0, 0.9146, 0.7302), (0.1784, 0.897, 0.7302), (0.35, 0.845, 0.7302), (0.5081, 0.7605, 0.7302), (0.6467, 0.6467, 0.7302), (0.7605, 0.5081, 0.7302), (0.845, 0.35, 0.7302), (0.897, 0.1784, -3.094), (0.897, 0.1784, 0.7302), (0.9146, 6.905e-08, -3.094), (0.9146, 6.905e-08, 0.7302), (0.897, -0.1784, -3.094), (0.897, -0.1784, 0.7302), (0.845, -0.35, 0.7302), (0.7605, -0.5081, 0.7302), (0.6467, -0.6467, 0.7302), (0.5081, -0.7605, 0.7302), (0.35, -0.845, 0.7302), (0.1784, -0.897, 0.7302), (-2.98e-07, -0.9146, 0.7302), (-0.1784, -0.897, 0.7302), (-0.35, -0.845, 0.7302), (-0.5081, -0.7605, 0.7302), (-0.6467, -0.6467, 0.7302), (-0.7605, -0.5081, 0.7302), (-0.845, -0.35, 0.7302), (-0.897, -0.1784, 0.7302), (-0.9146, 8.831e-07, 0.7302), (-0.897, 0.1784, 0.7302), (-0.845, 0.35, 0.7302), (-0.7605, 0.5081, 0.7302), (-0.6467, 0.6467, 0.7302), (-0.5081, 0.7605, 0.7302), (-0.35, 0.845, 0.7302), (-0.1784, 0.897, 0.7302), (0.7218, 1.21, -1.0), (0.7218, -1.21, -1.0), (-1.076, -1.0, -1.0), (-1.076, 1.0, -1.0), (-1.076, 1.0, 1.0), (1.115, 1.0, -7.921), (1.115, -1.0, -7.921), (0.7383, 0.4933, 0.7569), (0.6279, 0.6279, 0.7569), (0.4933, 0.7383, 0.7569), (0.3398, 0.8204, 0.7569), (0.1732, 0.8709, 0.7569), (0.0, 0.888, 0.7569), (-0.1732, 0.8709, 0.7569), (-0.3398, 0.8204, 0.7569), (-0.4933, 0.7383, 0.7569), (-0.6279, 0.6279, 0.7569), (-0.7383, 0.4933, 0.7569), (-0.8204, 0.3398, 0.7569), (-0.8709, 0.1732, 0.7569), (-0.888, 8.574e-07, 0.7569), (-0.8709, -0.1732, 0.7569), (-0.8204, -0.3398, 0.7569), (-0.7383, -0.4933, 0.7569), (-0.6279, -0.6279, 0.7569), (-0.4933, -0.7383, 0.7569), (-0.3398, -0.8204, 0.7569), (-0.1732, -0.8709, 0.7569), (-2.893e-07, -0.888, 0.7569), (0.1732, -0.8709, 0.7569), (0.3398, -0.8204, 0.7569), (0.4933, -0.7383, 0.7569), (0.6279, -0.6279, 0.7569), (0.7383, -0.4933, 0.7569), (1.115, -1.21, 1.0), (-1.076, -1.0, 1.0), (1.115, 1.21, 1.0), (1.297, -1.21, -1.0), (1.297, -1.0, -7.921), (0.8204, -0.3398, 0.7569), (0.8709, -0.1732, 0.7569), (0.888, 6.704e-08, 0.7569), (0.8709, 0.1732, 0.7569), (0.8204, 0.3398, 0.7569), (1.297, 1.21, -1.0), (1.297, 1.0, -7.921), (0.5527, -0.1099, 0.7569), (0.5635, 4.254e-08, 0.7569), (0.5527, 0.1099, 0.7569), (0.5206, 0.2156, 0.7569), (0.4685, 0.3131, 0.7569), (0.3985, 0.3985, 0.7569), (0.3131, 0.4685, 0.7569), (0.2156, 0.5206, 0.7569), (0.1099, 0.5527, 0.7569), (0.0, 0.5635, 0.7569), (-0.1099, 0.5527, 0.7569), (-0.2156, 0.5206, 0.7569), (-0.3131, 0.4685, 0.7569), (-0.3985, 0.3985, 0.7569), (-0.4685, 0.3131, 0.7569), (-0.5206, 0.2156, 0.7569), (-0.5527, 0.1099, 0.7569), (-0.5635, 5.441e-07, 0.7569), (0.1099, -0.5527, 0.7569), (0.2156, -0.5206, 0.7569), (0.3131, -0.4685, 0.7569), (0.3985, -0.3985, 0.7569), (0.4685, -0.3131, 0.7569), (0.5206, -0.2156, 0.7569), (-0.5527, -0.1099, 0.7569), (-0.5206, -0.2156, 0.7569), (-0.4685, -0.3131, 0.7569), (-0.3985, -0.3985, 0.7569), (-0.3131, -0.4685, 0.7569), (-0.2156, -0.5206, 0.7569), (-0.1099, -0.5527, 0.7569), (-1.836e-07, -0.5635, 0.7569), (1.297, -1.21, 1.0), (0.1099, -0.5527, 1.0), (-1.836e-07, -0.5635, 1.0), (0.0, 0.5635, 1.0), (0.1099, 0.5527, 1.0), (0.2156, 0.5206, 1.0), (0.3131, 0.4685, 1.0), (0.3985, 0.3985, 1.0), (0.4685, 0.3131, 1.0), (0.5206, 0.2156, 1.0), (0.5527, 0.1099, 1.0), (0.5635, 4.254e-08, 1.0), (0.5527, -0.1099, 1.0), (0.5206, -0.2156, 1.0), (0.4685, -0.3131, 1.0), (0.3985, -0.3985, 1.0), (0.3131, -0.4685, 1.0), (0.2156, -0.5206, 1.0), (-0.1099, -0.5527, 1.0), (-0.2156, -0.5206, 1.0), (-0.3131, -0.4685, 1.0), (-0.3985, -0.3985, 1.0), (-0.4685, -0.3131, 1.0), (-0.5206, -0.2156, 1.0), (-0.5527, -0.1099, 1.0), (-0.5635, 5.441e-07, 1.0), (-0.5527, 0.1099, 1.0), (-0.5206, 0.2156, 1.0), (-0.4685, 0.3131, 1.0), (-0.3985, 0.3985, 1.0), (-0.3131, 0.4685, 1.0), (-0.2156, 0.5206, 1.0), (-0.1099, 0.5527, 1.0), (1.297, 1.21, 1.0), (-0.3398, 0.8204, 0.7302), (-0.4933, 0.7383, 0.7302), (0.7605, -0.5081, -1.446), (0.0, 0.9146, -1.0), (-0.1784, 0.897, -1.0), (0.8709, 0.1732, 0.7302), (0.8709, -0.1732, 0.7302), (0.888, 6.704e-08, 0.7302), (-0.6279, -0.6279, 0.7302), (-0.4933, -0.7383, 0.7302), (0.8204, -0.3398, 0.7302), (-0.8204, 0.3398, 0.7302), (0.3398, 0.8204, 0.7302), (-0.8204, -0.3398, 0.7302), (0.6279, -0.6279, 0.7302), (0.4933, -0.7383, 0.7302), (0.7383, -0.4933, 0.7302), (0.3398, -0.8204, 0.7302), (0.1732, -0.8709, 0.7302), (-0.3398, -0.8204, 0.7302), (0.8204, 0.3398, 0.7302), (0.7383, 0.4933, 0.7302), (-0.35, 0.845, -1.0), (0.6279, 0.6279, 0.7302), (0.4933, 0.7383, 0.7302), (-0.7383, -0.4933, 0.7302), (-0.8709, -0.1732, 0.7302), (-0.1732, 0.8709, 0.7302), (-0.888, 8.574e-07, 0.7302), (-0.8709, 0.1732, 0.7302), (0.7218, -0.5552, -1.0), (-0.1732, -0.8709, 0.7302), (-2.893e-07, -0.888, 0.7302), (-0.7383, 0.4933, 0.7302), (-0.6279, 0.6279, 0.7302), (0.8895, 0.2032, -3.094), (0.8895, -0.2032, -3.094), (-0.845, -0.35, -1.0), (-0.7605, -0.5081, -1.0), (-0.897, -0.1784, -1.0), (-0.6467, -0.6467, -1.0), (-0.1784, -0.897, -1.0), (-2.98e-07, -0.9146, -1.0), (-0.35, -0.845, -1.0), (0.5081, 0.7605, -1.0), (0.845, 0.35, -2.422), (0.1784, -0.897, -1.0), (-0.6467, 0.6467, -1.0), (-0.5081, 0.7605, -1.0), (0.1732, 0.8709, 0.7302), (0.0, 0.888, 0.7302), (-0.7605, 0.5081, -1.0), (0.5081, -0.7605, -1.0), (0.6467, -0.6467, -1.0), (0.845, -0.35, -2.422), (-0.9146, 8.831e-07, -1.0), (-0.5081, -0.7605, -1.0), (-0.897, 0.1784, -1.0), (0.6467, 0.6467, -1.0), (0.35, -0.845, -1.0), (0.7605, 0.5081, -1.446), (0.7218, 0.5552, -1.0), (-0.845, 0.35, -1.0), (0.35, 0.845, -1.0), (0.1784, 0.897, -1.0), (0.9185, 0.8487, -4.224), (0.9225, 0.7898, -4.242), (0.9246, 0.7309, -4.224), (0.9232, -0.7762, -4.242), (0.9253, -0.7173, -4.224), (0.9192, -0.8351, -4.224), (0.984, -0.4441, -5.12), (0.9832, -0.503, -5.102), (0.982, 0.5755, -5.12), (0.9832, 0.5166, -5.102), (0.984, 0.4577, -5.12), (0.9827, -0.5618, -5.12), (0.982, 0.6321, -5.172), (0.9827, -0.6185, -5.172), (0.984, 0.6842, -5.257), (0.9864, 0.4011, -5.172), (0.9864, -0.3875, -5.172), (0.9847, -0.6706, -5.257), (1.297, -0.503, -5.666), (1.297, -0.5258, -5.673), (0.9904, 0.3489, -5.257), (1.002, 0.2657, -5.512), (0.9957, 0.3032, -5.372), (1.01, 0.2378, -5.671), (1.001, 0.7954, -5.671), (0.9937, 0.7675, -5.512), (0.9879, 0.73, -5.372), (0.9944, -0.7539, -5.512), (1.002, -0.7818, -5.671), (0.9904, -0.3353, -5.257), (0.9957, -0.2896, -5.372), (1.01, -0.2242, -5.671), (1.002, -0.2521, -5.512), (0.9886, -0.7164, -5.372), (1.01, 0.8126, -5.844), (1.297, 0.5817, -5.726), (1.297, 0.5614, -5.693), (1.297, 0.5394, -5.673), (1.297, 0.5166, -5.666), (1.297, 0.4937, -5.673), (1.297, 0.4718, -5.693), (1.297, 0.4515, -5.726), (1.018, 0.2206, -5.844), (1.018, -0.207, -5.844), (1.297, -0.4801, -5.673), (1.297, -0.4581, -5.693), (1.297, -0.5681, -5.726), (1.297, -0.5478, -5.693), (1.01, -0.7989, -5.844), (1.297, 0.6337, -6.023), (1.297, 0.6315, -5.954), (1.019, 0.8184, -6.023), (1.297, 0.614, -5.825), (1.297, 0.6248, -5.887), (1.297, 0.5994, -5.771), (1.297, 0.4192, -5.825), (1.297, 0.4338, -5.771), (1.297, 0.4084, -5.887), (1.297, 0.4017, -5.954), (1.026, 0.2148, -6.023), (1.297, -0.3947, -5.887), (1.297, -0.3881, -5.954), (1.026, -0.2012, -6.023), (1.297, -0.4379, -5.726), (1.297, -0.4201, -5.771), (1.297, -0.4056, -5.825), (1.297, -0.5858, -5.771), (1.297, -0.6004, -5.825), (1.297, -0.6112, -5.887), (1.297, -0.6179, -5.954), (1.02, -0.8047, -6.023), (1.297, 0.6315, -6.093), (1.03, 0.8126, -6.203), (1.297, 0.4017, -6.093), (1.297, 0.6248, -6.16), (1.297, 0.4084, -6.16), (1.297, 0.3994, -6.023), (1.035, 0.2206, -6.203), (1.035, -0.207, -6.203), (1.297, -0.3858, -6.023), (1.297, -0.3881, -6.093), (1.297, -0.6112, -6.16), (1.297, -0.6179, -6.093), (1.297, -0.6201, -6.023), (1.03, -0.7989, -6.203), (1.04, 0.7954, -6.376), (1.297, 0.614, -6.222), (1.297, 0.5994, -6.276), (1.297, 0.4338, -6.276), (1.297, 0.4192, -6.222), (1.297, 0.5817, -6.321), (1.043, 0.2378, -6.376), (1.043, -0.2242, -6.376), (1.297, -0.4056, -6.222), (1.297, -0.3947, -6.16), (1.297, -0.4201, -6.276), (1.297, -0.5858, -6.276), (1.297, -0.5681, -6.321), (1.297, -0.6004, -6.222), (1.041, -0.7818, -6.376), (1.297, -0.5478, -6.354), (1.297, -0.4581, -6.354), (1.297, -0.4801, -6.374), (1.297, -0.5258, -6.374), (1.297, -0.503, -6.381), (1.297, -0.4379, -6.321), (1.297, 0.5394, -6.374), (1.297, 0.5166, -6.381), (1.297, 0.4515, -6.321), (1.297, 0.4718, -6.354), (1.297, 0.5614, -6.354), (1.297, 0.4937, -6.374), (1.05, -0.7539, -6.535), (1.062, 0.6842, -6.79), (1.05, 0.7675, -6.535), (1.057, 0.73, -6.675), (1.068, 0.5755, -6.927), (1.066, 0.6321, -6.875), (1.068, 0.4577, -6.927), (1.066, 0.4011, -6.875), (1.069, 0.5166, -6.945), (1.057, 0.3032, -6.675), (1.062, 0.3489, -6.79), (1.05, 0.2657, -6.535), (1.057, -0.2896, -6.675), (1.05, -0.2521, -6.535), (1.066, -0.3875, -6.875), (1.062, -0.3353, -6.79), (1.068, -0.4441, -6.927), (1.068, -0.5618, -6.927), (1.069, -0.503, -6.945), (1.057, -0.7164, -6.675), (1.062, -0.6706, -6.79), (1.066, -0.6185, -6.875), (0.8966, 1.003, -3.972), (0.9052, 0.9575, -4.087), (0.8767, 1.069, -3.673), (0.8869, 1.041, -3.833), (0.9126, 0.9053, -4.172), (1.297, 0.8127, -3.672), (1.297, 0.8346, -3.651), (1.297, 0.8549, -3.618), (1.297, 0.767, -3.672), (1.297, 0.7898, -3.678), (1.297, 0.745, -3.651), (1.297, 0.7247, -3.618), (0.9246, 0.6743, -4.172), (0.9226, 0.6222, -4.087), (0.9186, 0.5764, -3.972), (0.9129, 0.5389, -3.833), (0.9055, 0.511, -3.673), (0.9062, -0.4974, -3.673), (1.297, -0.7762, -3.678), (1.297, -0.7533, -3.672), (1.297, -0.7111, -3.618), (1.297, -0.799, -3.672), (1.297, -0.821, -3.651), (1.297, -0.8413, -3.618), (1.297, -0.7314, -3.651), (0.906, -0.9438, -4.087), (0.9134, -0.8917, -4.172), (0.9253, -0.6607, -4.172), (0.9233, -0.6085, -4.087), (0.8876, -1.027, -3.833), (0.8774, -1.055, -3.673), (0.9194, -0.5628, -3.972), (0.9136, -0.5253, -3.833), (0.8973, -0.9896, -3.972), (0.8662, 1.086, -3.501), (1.297, 0.8872, -3.519), (1.297, 0.898, -3.458), (1.297, 0.8726, -3.574), (1.297, 0.707, -3.574), (1.297, 0.6924, -3.519), (0.8969, 0.4938, -3.501), (0.8976, -0.4802, -3.501), (1.297, -0.6934, -3.574), (1.297, -0.6788, -3.519), (1.297, -0.859, -3.574), (1.297, -0.8736, -3.519), (1.297, -0.8844, -3.458), (0.8669, -1.072, -3.501), (0.856, 1.092, -3.321), (1.297, 0.9047, -3.251), (1.297, 0.907, -3.321), (1.297, 0.9047, -3.391), (1.297, 0.6749, -3.391), (1.297, 0.6727, -3.321), (1.297, 0.6816, -3.458), (0.8873, 0.488, -3.321), (1.297, -0.659, -3.321), (0.888, -0.4744, -3.321), (1.297, -0.6613, -3.391), (1.297, -0.668, -3.458), (1.297, -0.8911, -3.391), (1.297, -0.8933, -3.321), (1.297, -0.8911, -3.251), (0.8567, -1.078, -3.321), (1.297, 0.898, -3.184), (0.8464, 1.086, -3.141), (1.297, 0.8872, -3.122), (1.297, 0.8726, -3.068), (1.297, 0.707, -3.068), (1.297, 0.6924, -3.122), (1.297, 0.6749, -3.251), (1.297, 0.6816, -3.184), (0.877, 0.4938, -3.141), (0.8778, -0.4802, -3.141), (1.297, -0.6788, -3.122), (1.297, -0.668, -3.184), (1.297, -0.6613, -3.251), (1.297, -0.6934, -3.068), (1.297, -0.8736, -3.122), (1.297, -0.859, -3.068), (1.297, -0.8844, -3.184), (0.8471, -1.072, -3.141), (0.8378, 1.069, -2.968), (1.297, 0.8127, -2.97), (1.297, 0.8346, -2.99), (1.297, 0.8549, -3.023), (1.297, 0.745, -2.99), (1.297, 0.767, -2.97), (1.297, 0.7247, -3.023), (0.8673, -0.4974, -2.968), (0.8666, 0.511, -2.968), (1.297, -0.7533, -2.97), (1.297, -0.7111, -3.023), (1.297, -0.7314, -2.99), (1.297, -0.799, -2.97), (1.297, -0.821, -2.99), (1.297, -0.8413, -3.023), (0.8385, -1.055, -2.968), (0.8304, 1.041, -2.809), (0.8246, 1.003, -2.669), (1.297, 0.7898, -2.963), (0.8207, 0.9575, -2.555), (0.8564, 0.5389, -2.809), (0.8467, 0.5764, -2.669), (0.838, 0.6222, -2.555), (0.8571, -0.5253, -2.809), (1.297, -0.7762, -2.963), (0.8474, -0.5628, -2.669), (0.8387, -0.6085, -2.555), (0.8214, -0.9438, -2.555), (0.8311, -1.027, -2.809), (0.8253, -0.9896, -2.669), (0.8187, 0.9053, -2.469), (0.8187, 0.8487, -2.417), (0.8208, 0.7898, -2.399), (0.8248, 0.7309, -2.417), (0.8306, 0.6743, -2.469), (0.8313, -0.6607, -2.469), (0.8255, -0.7173, -2.417), (0.8215, -0.7762, -2.399), (0.8194, -0.8351, -2.417), (0.8194, -0.8917, -2.469)], [], [(0, 1, 649, 665), (1, 2, 632, 649), (2, 3, 631, 632), (3, 4, 635, 631), (4, 5, 627, 635), (5, 6, 628, 627), (6, 7, 473, 628), (7, 8, 471, 473), (8, 9, 472, 471), (9, 10, 629, 472), (10, 11, 630, 629), (11, 12, 633, 630), (12, 13, 634, 633), (13, 14, 619, 634), (14, 15, 643, 619), (15, 16, 659, 643), (16, 17, 675, 659), (17, 18, 691, 675), (18, 19, 707, 691), (19, 20, 709, 707), (20, 21, 710, 709), (21, 22, 719, 710), (22, 23, 720, 719), (23, 24, 721, 720), (24, 25, 722, 721), (25, 26, 723, 722), (26, 27, 711, 723), (27, 28, 713, 711), (28, 29, 712, 713), (29, 30, 699, 712), (30, 31, 683, 699), (31, 0, 665, 683), (19, 51, 52, 20), (61, 680, 682, 62), (28, 60, 61, 29), (6, 38, 39, 7), (15, 47, 48, 16), (24, 56, 57, 25), (2, 34, 35, 3), (11, 43, 44, 12), (20, 52, 53, 21), (29, 61, 62, 30), (7, 39, 40, 8), (16, 48, 49, 17), (25, 57, 58, 26), (3, 35, 36, 4), (12, 44, 45, 13), (21, 53, 54, 22), (30, 62, 63, 31), (8, 40, 41, 9), (17, 49, 50, 18), (26, 58, 59, 27), (4, 36, 37, 5), (13, 45, 46, 14), (22, 54, 55, 23), (0, 32, 33, 1), (31, 63, 32, 0), (9, 41, 42, 10), (18, 50, 51, 19), (27, 59, 60, 28), (5, 37, 38, 6), (14, 46, 47, 15), (23, 55, 56, 24), (1, 33, 34, 2), (10, 42, 43, 11), (48, 658, 678, 49), (35, 647, 646, 36), (62, 682, 664, 63), (49, 678, 677, 50), (36, 646, 625, 37), (63, 664, 663, 32), (50, 677, 676, 51), (37, 625, 624, 38), (51, 676, 679, 52), (38, 624, 623, 39), (52, 679, 694, 53), (39, 623, 620, 40), (53, 694, 695, 54), (40, 620, 621, 41), (54, 695, 693, 55), (41, 621, 626, 42), (55, 693, 708, 56), (42, 626, 622, 43), (56, 708, 696, 57), (43, 622, 644, 44), (57, 696, 697, 58), (44, 644, 645, 45), (58, 697, 698, 59), (45, 645, 661, 46), (32, 663, 662, 33), (59, 698, 681, 60), (46, 661, 660, 47), (33, 662, 648, 34), (60, 681, 680, 61), (47, 660, 658, 48), (34, 648, 647, 35), (64, 538, 516, 65), (65, 516, 496, 66), (66, 496, 495, 67), (67, 495, 501, 68), (68, 501, 485, 69), (69, 485, 481, 70), (70, 481, 479, 71), (71, 479, 475, 72), (72, 475, 474, 73), (73, 474, 484, 74), (74, 484, 497, 75), (75, 497, 498, 76), (76, 498, 500, 77), (77, 500, 499, 78), (78, 499, 511, 79), (79, 511, 530, 80), (80, 530, 546, 81), (81, 546, 560, 82), (82, 560, 593, 83), (83, 593, 592, 84), (84, 592, 595, 85), (85, 595, 594, 86), (86, 594, 596, 87), (87, 596, 598, 88), (88, 598, 597, 89), (89, 597, 601, 90), (90, 601, 600, 91), (91, 600, 599, 92), (92, 599, 580, 93), (93, 580, 567, 94), (94, 567, 552, 95), (95, 552, 538, 64), (83, 84, 116, 115), (125, 126, 549, 566), (92, 93, 125, 124), (70, 71, 103, 102), (79, 80, 112, 111), (88, 89, 121, 120), (66, 67, 99, 98), (75, 76, 108, 107), (84, 85, 117, 116), (93, 94, 126, 125), (71, 72, 104, 103), (80, 81, 113, 112), (89, 90, 122, 121), (67, 68, 100, 99), (76, 77, 109, 108), (85, 86, 118, 117), (94, 95, 127, 126), (72, 73, 105, 104), (81, 82, 114, 113), (90, 91, 123, 122), (68, 69, 101, 100), (77, 78, 110, 109), (86, 87, 119, 118), (64, 65, 97, 96), (95, 64, 96, 127), (73, 74, 106, 105), (82, 83, 115, 114), (91, 92, 124, 123), (69, 70, 102, 101), (78, 79, 111, 110), (87, 88, 120, 119), (65, 66, 98, 97), (74, 75, 107, 106), (112, 113, 548, 547), (99, 100, 534, 535), (126, 127, 550, 549), (113, 114, 562, 548), (100, 101, 514, 534), (127, 96, 551, 550), (114, 115, 561, 562), (101, 102, 515, 514), (115, 116, 563, 561), (102, 103, 487, 515), (116, 117, 573, 563), (103, 104, 486, 487), (117, 118, 569, 573), (104, 105, 512, 486), (118, 119, 570, 569), (105, 106, 513, 512), (119, 120, 572, 570), (106, 107, 531, 513), (120, 121, 571, 572), (107, 108, 532, 531), (121, 122, 568, 571), (108, 109, 533, 532), (122, 123, 565, 568), (109, 110, 528, 533), (96, 97, 537, 551), (123, 124, 564, 565), (110, 111, 529, 528), (97, 98, 536, 537), (124, 125, 566, 564), (111, 112, 547, 529), (98, 99, 535, 536), (128, 650, 636, 129), (129, 636, 604, 130), (130, 604, 605, 131), (131, 605, 602, 132), (132, 602, 603, 133), (133, 603, 606, 134), (134, 606, 468, 135), (135, 468, 469, 136), (136, 469, 470, 137), (137, 470, 614, 138), (138, 614, 615, 139), (139, 615, 616, 140), (140, 616, 617, 141), (141, 617, 618, 142), (142, 618, 642, 143), (143, 642, 657, 144), (144, 657, 674, 145), (145, 674, 692, 146), (146, 692, 704, 147), (147, 704, 705, 148), (148, 705, 706, 149), (149, 706, 718, 150), (150, 718, 717, 151), (151, 717, 716, 152), (152, 716, 715, 153), (153, 715, 714, 154), (154, 714, 703, 155), (155, 703, 701, 156), (156, 701, 700, 157), (157, 700, 684, 158), (158, 684, 667, 159), (159, 667, 650, 128), (147, 148, 180, 179), (189, 190, 666, 668), (156, 157, 189, 188), (134, 135, 167, 166), (143, 144, 176, 175), (152, 153, 185, 184), (130, 131, 163, 162), (139, 140, 172, 171), (148, 149, 181, 180), (157, 158, 190, 189), (135, 136, 168, 167), (144, 145, 177, 176), (153, 154, 186, 185), (131, 132, 164, 163), (140, 141, 173, 172), (149, 150, 182, 181), (158, 159, 191, 190), (136, 137, 169, 168), (145, 146, 178, 177), (154, 155, 187, 186), (132, 133, 165, 164), (141, 142, 174, 173), (150, 151, 183, 182), (128, 129, 161, 160), (159, 128, 160, 191), (137, 138, 170, 169), (146, 147, 179, 178), (155, 156, 188, 187), (133, 134, 166, 165), (142, 143, 175, 174), (151, 152, 184, 183), (129, 130, 162, 161), (138, 139, 171, 170), (176, 177, 672, 655), (163, 164, 639, 637), (190, 191, 651, 666), (177, 178, 673, 672), (164, 165, 609, 639), (191, 160, 652, 651), (178, 179, 671, 673), (165, 166, 608, 609), (179, 180, 670, 671), (166, 167, 607, 608), (180, 181, 690, 670), (167, 168, 611, 607), (181, 182, 688, 690), (168, 169, 610, 611), (182, 183, 689, 688), (169, 170, 612, 610), (183, 184, 702, 689), (170, 171, 613, 612), (184, 185, 685, 702), (171, 172, 640, 613), (185, 186, 686, 685), (172, 173, 641, 640), (186, 187, 687, 686), (173, 174, 656, 641), (160, 161, 653, 652), (187, 188, 669, 687), (174, 175, 654, 656), (161, 162, 638, 653), (188, 189, 668, 669), (175, 176, 655, 654), (162, 163, 637, 638), (192, 193, 502, 519), (193, 194, 492, 502), (194, 195, 493, 492), (195, 196, 494, 493), (196, 197, 482, 494), (197, 198, 480, 482), (198, 199, 476, 480), (199, 200, 477, 476), (200, 201, 478, 477), (201, 202, 483, 478), (202, 203, 488, 483), (203, 204, 490, 488), (204, 205, 489, 490), (205, 206, 491, 489), (206, 207, 510, 491), (207, 208, 527, 510), (208, 209, 545, 527), (209, 210, 559, 545), (210, 211, 591, 559), (211, 212, 589, 591), (212, 213, 590, 589), (213, 214, 587, 590), (214, 215, 586, 587), (215, 216, 588, 586), (216, 217, 584, 588), (217, 218, 585, 584), (218, 219, 581, 585), (219, 220, 583, 581), (220, 221, 582, 583), (221, 222, 553, 582), (222, 223, 540, 553), (223, 192, 519, 540), (211, 243, 244, 212), (253, 554, 542, 254), (220, 252, 253, 221), (198, 230, 231, 199), (207, 239, 240, 208), (216, 248, 249, 217), (194, 226, 227, 195), (203, 235, 236, 204), (212, 244, 245, 213), (221, 253, 254, 222), (199, 231, 232, 200), (208, 240, 241, 209), (217, 249, 250, 218), (195, 227, 228, 196), (204, 236, 237, 205), (213, 245, 246, 214), (222, 254, 255, 223), (200, 232, 233, 201), (209, 241, 242, 210), (218, 250, 251, 219), (196, 228, 229, 197), (205, 237, 238, 206), (214, 246, 247, 215), (192, 224, 225, 193), (223, 255, 224, 192), (201, 233, 234, 202), (210, 242, 243, 211), (219, 251, 252, 220), (197, 229, 230, 198), (206, 238, 239, 207), (215, 247, 248, 216), (193, 225, 226, 194), (202, 234, 235, 203), (240, 544, 541, 241), (227, 520, 522, 228), (254, 542, 539, 255), (241, 541, 543, 242), (228, 522, 503, 229), (255, 539, 517, 224), (242, 543, 557, 243), (229, 503, 504, 230), (243, 557, 556, 244), (230, 504, 505, 231), (244, 556, 576, 245), (231, 505, 506, 232), (245, 576, 577, 246), (232, 506, 507, 233), (246, 577, 579, 247), (233, 507, 508, 234), (247, 579, 575, 248), (234, 508, 509, 235), (248, 575, 574, 249), (235, 509, 524, 236), (249, 574, 578, 250), (236, 524, 523, 237), (250, 578, 558, 251), (237, 523, 525, 238), (224, 517, 518, 225), (251, 558, 555, 252), (238, 525, 526, 239), (225, 518, 521, 226), (252, 555, 554, 253), (239, 526, 544, 240), (226, 521, 520, 227), (263, 265, 266, 264), (265, 267, 268, 266), (267, 439, 457, 269, 268), (257, 258, 259, 260, 261, 262, 264, 266, 410, 408, 423, 424, 426, 427, 415, 452, 453, 430, 403, 404, 437, 436, 414, 432, 431, 283, 284, 285, 286, 287, 288, 289, 290, 256), (291, 464, 461, 447, 466, 467, 406, 407, 425, 451, 450, 454, 465, 460, 458, 442, 440, 441, 443, 459, 446, 444, 445, 449, 462, 455, 456, 433, 292, 293, 294), (292, 665, 649, 632, 631, 635, 627, 628, 473, 471, 472, 629, 630, 633, 634, 619, 643, 659, 657, 642, 618, 617, 616, 615, 614, 470, 469, 468, 606, 603, 602, 605, 604, 636, 650, 291, 296, 519, 502, 492, 493, 494, 482, 480, 476, 477, 478, 483, 488, 490, 489, 491, 510, 527, 530, 511, 499, 500, 498, 497, 484, 474, 475, 479, 481, 485, 501, 495, 496, 516, 538, 297), (292, 325, 326, 293), (293, 326, 295, 294), (327, 291, 294, 295), (328, 292, 297, 329), (291, 335, 336, 296), (297, 296, 336, 329), (337, 338, 339, 340, 341, 342, 343, 344, 345, 346, 347, 348, 349, 350, 351, 352, 353, 354, 311, 310, 309, 308, 307, 306, 305, 304, 303, 302, 301, 300, 299), (355, 356, 357, 358, 359, 360, 337, 299, 298, 334, 333, 332, 331, 330, 324, 323, 322, 321, 320, 319, 318, 317, 316, 315, 314, 313, 312, 311, 354, 361, 362, 363, 364, 365, 366, 367, 368), (325, 292, 328, 369), (370, 371, 326, 325, 327, 372, 373, 374, 375, 376, 377, 378, 379, 380, 381, 382, 383, 384, 385, 386), (371, 387, 388, 389, 390, 391, 392, 393, 394, 395, 396, 397, 398, 399, 400, 401, 372, 327, 295, 326), (291, 327, 402, 335), (335, 328, 663, 664, 682, 680, 681, 698, 697, 696, 708, 693, 695, 694, 679, 676, 677, 678, 658, 655, 672, 673, 671, 670, 690, 688, 689, 702, 685, 686, 687, 669, 668, 666, 651, 652), (327, 325, 369, 402), (335, 402, 369, 328), (346, 345, 373, 372), (347, 346, 372, 401), (345, 344, 374, 373), (348, 347, 401, 400), (344, 343, 375, 374), (349, 348, 400, 399), (343, 342, 376, 375), (350, 349, 399, 398), (342, 341, 377, 376), (351, 350, 398, 397), (341, 340, 378, 377), (352, 351, 397, 396), (340, 339, 379, 378), (353, 352, 396, 395), (339, 338, 380, 379), (354, 353, 395, 394), (338, 337, 381, 380), (361, 354, 394, 393), (337, 360, 382, 381), (362, 361, 393, 392), (360, 359, 383, 382), (363, 362, 392, 391), (359, 358, 384, 383), (364, 363, 391, 390), (358, 357, 385, 384), (365, 364, 390, 389), (357, 356, 386, 385), (366, 365, 389, 388), (356, 355, 370, 386), (367, 366, 388, 387), (355, 368, 371, 370), (368, 367, 387, 371), (453, 452, 302, 303), (427, 426, 299, 300), (448, 262, 261, 463), (406, 256, 290, 407), (451, 288, 287, 450), (449, 274, 273, 462), (450, 287, 286, 454), (414, 436, 308, 309), (442, 282, 281, 440), (461, 260, 259, 447), (418, 420, 321, 322), (425, 289, 288, 451), (467, 257, 256, 406), (424, 423, 334, 298), (446, 277, 276, 444), (444, 276, 275, 445), (445, 275, 274, 449), (431, 432, 310, 311), (411, 428, 314, 315), (436, 437, 307, 308), (441, 280, 279, 443), (421, 435, 319, 320), (423, 408, 333, 334), (430, 453, 303, 304), (429, 431, 311, 312), (443, 279, 278, 459), (434, 422, 317, 318), (409, 413, 330, 331), (404, 403, 305, 306), (455, 272, 271, 456), (422, 412, 316, 317), (465, 285, 284, 460), (426, 424, 298, 299), (466, 258, 257, 467), (437, 404, 306, 307), (410, 409, 331, 332), (420, 421, 320, 321), (440, 281, 280, 441), (438, 263, 264, 262, 448), (463, 261, 260, 461, 464), (405, 270, 269, 457), (456, 271, 270, 405, 433), (417, 418, 322, 323), (412, 411, 315, 316), (460, 284, 283, 458), (462, 273, 272, 455), (419, 417, 323, 324), (454, 286, 285, 465), (413, 419, 324, 330), (416, 429, 312, 313), (407, 290, 289, 425), (439, 267, 265, 263, 438), (447, 259, 258, 466), (459, 278, 277, 446), (415, 427, 300, 301), (452, 415, 301, 302), (458, 283, 282, 442), (408, 410, 332, 333), (266, 268, 269, 270, 271, 272, 273, 274, 275, 276, 277, 278, 279, 280, 281, 282, 283, 431, 429, 416, 428, 411, 412, 422, 434, 435, 421, 420, 418, 417, 419, 413, 409, 410), (403, 430, 304, 305), (432, 414, 309, 310), (428, 416, 313, 314), (435, 434, 318, 319), (652, 653, 638, 637, 639, 609, 608, 607, 611, 610, 612, 613, 640, 641, 656, 654, 655, 658, 660, 661, 645, 644, 622, 626, 621, 620, 623, 624, 625, 646, 647, 648, 662, 663, 328, 329, 551, 537, 536, 535, 534, 514, 515, 487, 486, 512, 513, 531, 532, 533, 528, 529, 547, 544, 526, 525, 523, 524, 509, 508, 507, 506, 505, 504, 503, 522, 520, 521, 518, 517, 336, 335), (336, 517, 539, 542, 554, 555, 558, 578, 574, 575, 579, 577, 576, 556, 557, 543, 541, 544, 547, 548, 562, 561, 563, 573, 569, 570, 572, 571, 568, 565, 564, 566, 549, 550, 551, 329), (297, 538, 552, 567, 580, 599, 600, 601, 597, 598, 596, 594, 595, 592, 593, 560, 546, 530, 527, 545, 559, 591, 589, 590, 587, 586, 588, 584, 585, 581, 583, 582, 553, 540, 519, 296), (291, 650, 667, 684, 700, 701, 703, 714, 715, 716, 717, 718, 706, 705, 704, 692, 674, 657, 659, 675, 691, 707, 709, 710, 719, 720, 721, 722, 723, 711, 713, 712, 699, 683, 665, 292, 433, 405, 457, 439, 438, 448, 463, 464)])
me_cube.materials.append(mat_material)
me_cube.use_remesh_preserve_volume = False
me_cube.use_remesh_preserve_attributes = False
me_cube.use_mirror_vertex_groups = False
me_cube.update()

# ---- objects
ob_cylinder_002 = bpy.data.objects.new('Cylinder.002', me_cylinder_002)
ob_cylinder_001 = bpy.data.objects.new('Cylinder.001', me_cylinder_001)
ob_cylinder = bpy.data.objects.new('Cylinder', me_cylinder)
ob_cube = bpy.data.objects.new('Cube', me_cube)
ob_lamp = bpy.data.objects.new('Lamp', light_lamp)
ob_camera = bpy.data.objects.new('Camera', cam_camera)

# ---- transforms, parenting, visibility, modifiers, constraints
ob_cylinder_002.location = (0.5935, 0.009968, -2.04)
ob_cylinder_002.rotation_euler = (-3.142, 1.571, 0.0)
ob_cylinder_002.scale = (0.2413, 0.2413, 0.2788)
ob_cylinder_002.lineart.crease_threshold = 0.0
ob_cylinder_001.location = (0.0, 0.0, -0.6557)
ob_cylinder_001.scale = (0.825, 0.825, 2.461)
ob_cylinder_001.lineart.crease_threshold = 0.0
ob_cylinder.location = (0.0, 0.0, -0.3664)
ob_cylinder.scale = (1.339, 1.339, 0.9169)
ob_cylinder.lineart.crease_threshold = 0.0
ob_cube.location = (0.0, 0.0, 4.2)
ob_cube.scale = (1.464, 1.464, 0.4795)
ob_cube.lock_rotations_4d = False
ob_cube.empty_display_type = 'ARROWS'
ob_cube.lineart.crease_threshold = 0.0
ob_lamp.location = (4.076, 1.005, 5.904)
ob_lamp.rotation_euler = (0.6503, 0.05522, 1.866)
ob_lamp.lock_rotations_4d = False
ob_lamp.empty_display_type = 'ARROWS'
ob_lamp.color = (0.0, 0.0, 0.0, 0.0)
ob_lamp.lineart.crease_threshold = 0.0
ob_camera.location = (7.481, -6.508, 5.344)
ob_camera.rotation_euler = (1.109, 0.0, 0.8149)
ob_camera.lock_rotations_4d = False
ob_camera.empty_display_type = 'ARROWS'
ob_camera.color = (0.0, 0.0, 0.0, 0.0)
ob_camera.display_type = 'WIRE'
ob_camera.lineart.crease_threshold = 0.0

# ---- collection membership
col_collection_1.objects.link(ob_cylinder_002)
col_collection_1.objects.link(ob_cylinder_001)
col_collection_1.objects.link(ob_cylinder)
col_collection_1.objects.link(ob_cube)
col_collection_1.objects.link(ob_lamp)
col_collection_1.objects.link(ob_camera)

# ---- scene / render settings (as saved in the file)
scene.camera = ob_camera
scene.frame_start = 1; scene.frame_end = 250; scene.frame_set(1)
scene.render.engine = 'BLENDER_EEVEE_NEXT'
scene.render.resolution_percentage = 50
scene.render.dither_intensity = 0.0
scene.cycles.use_denoising = False
scene.cycles.samples = 128
scene.cycles.sampling_pattern = 'TABULATED_SOBOL'
scene.cycles.use_adaptive_sampling = False
scene.cycles.use_light_tree = False
scene.cycles.blur_glossy = 0.0
scene.cycles.sample_clamp_indirect = 0.0
scene.view_settings.view_transform = 'Standard'
bpy.context.view_layer.update()
